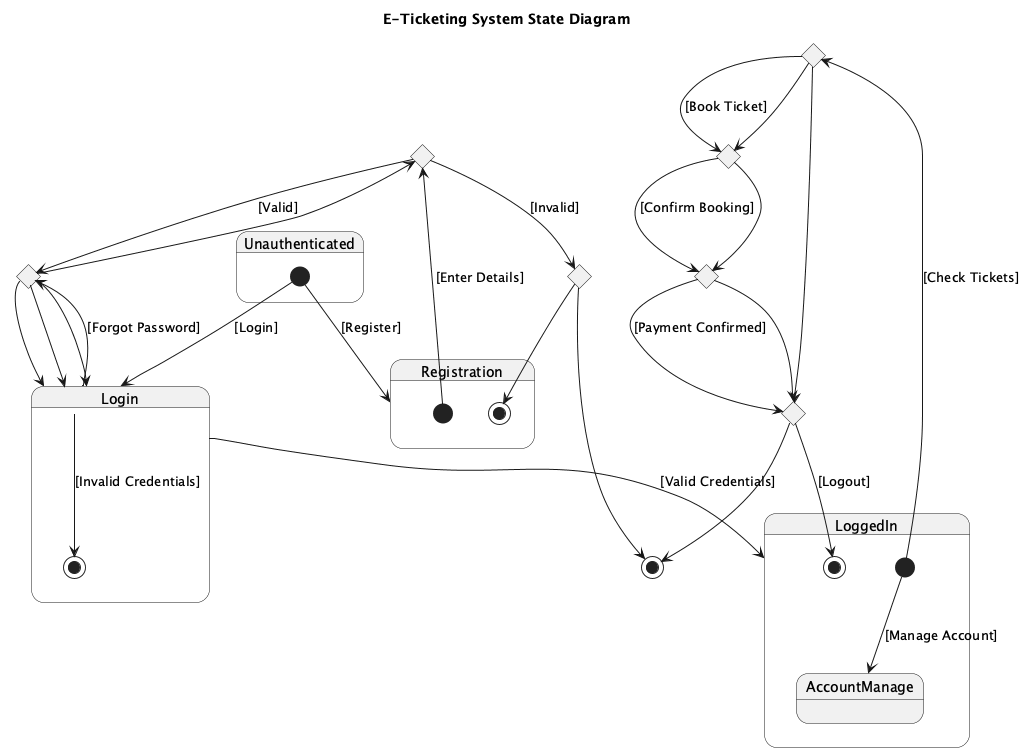

The diagram above was rendered by PlantUML. Its source (embedded in the PNG):
@startuml
title E-Ticketing System State Diagram

state "Unauthenticated" as Unauthenticated {
    [*] --> Registration : [Register]
    [*] --> Login : [Login]
}

state Registration {
    [*] --> RegDetails : [Enter Details]
    RegDetails --> RegValid : [Valid]
    RegDetails --> RegInvalid : [Invalid]
    RegInvalid --> [*]
    RegValid --> Login
}

state Login {
    RegValid --> Login
    Login --> RegValid : [Forgot Password]
    Login --> LoggedIn : [Valid Credentials]
    Login --> [*] : [Invalid Credentials]
}

state LoggedIn {
    [*] --> TicketCheck : [Check Tickets]
    [*] --> AccountManage : [Manage Account]
    TicketCheck --> BookTicket : [Book Ticket]
    BookTicket --> Payment : [Confirm Booking]
    Payment --> OrderComplete : [Payment Confirmed]
    OrderComplete --> [*] : [Logout]
}

state RegDetails <<choice>>
state RegValid <<choice>>
state RegInvalid <<choice>>
state TicketCheck <<choice>>
state BookTicket <<choice>>
state Payment <<choice>>
state OrderComplete <<choice>>

RegValid --> RegDetails
RegValid --> Login
RegInvalid --> [*]

TicketCheck --> BookTicket
TicketCheck --> OrderComplete
BookTicket --> Payment
Payment --> OrderComplete
OrderComplete --> [*]

@enduml